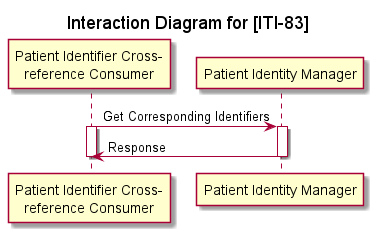

The diagram above was rendered by PlantUML. Its source (embedded in the PNG):
@startuml

title Interaction Diagram for [ITI-83]

participant consumer as "Patient Identifier Cross-\nreference Consumer"
participant manager as "Patient Identity Manager"

consumer -> manager : Get Corresponding Identifiers
activate consumer
activate manager

manager -> consumer: Response
deactivate manager
deactivate consumer

@enduml